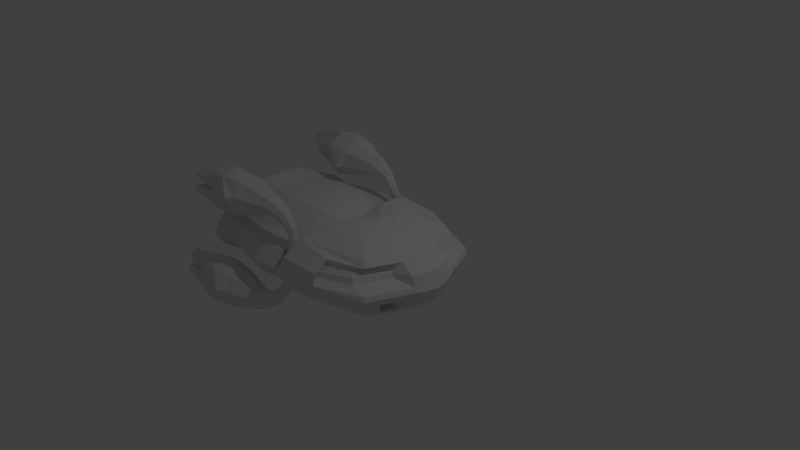# Source: GLBR_Enemy_Drone_V1_DL.blend  (saved by Blender 2.76.0; exported with 4.5.12 LTS)
import bpy
from mathutils import Matrix  # noqa: F401  (used for matrix-valued properties, if any)

bpy.ops.wm.read_factory_settings(use_empty=True)
scene = bpy.context.scene
scene.name = 'Scene'

# ---- collections
col_collection_1 = bpy.data.collections.new('Collection 1'); scene.collection.children.link(col_collection_1)

# ---- world
world_world = bpy.data.worlds.new('World'); scene.world = world_world
world_world.color = (0.05088, 0.05088, 0.05088)
world_world.use_sun_shadow = False
world_world.sun_shadow_jitter_overblur = 0.0
world_world.cycles.sampling_method = 'MANUAL'
world_world.cycles.sample_map_resolution = 256

# ---- cameras
cam_camera = bpy.data.cameras.new('Camera')
cam_camera.clip_end = 100.0
cam_camera.lens = 35.0
cam_camera.sensor_width = 32.0
cam_camera.sensor_height = 18.0
cam_camera.ortho_scale = 7.314
cam_camera.dof.focus_distance = 0.0
cam_camera.dof.aperture_fstop = 128.0

# ---- lights
light_lamp = bpy.data.lights.new('Lamp', 'POINT')
light_lamp.transmission_factor = 0.0
light_lamp.cutoff_distance = 30.0
light_lamp.energy = 100.0
light_lamp.shadow_buffer_clip_start = 1.001
light_lamp.shadow_soft_size = 0.1
light_lamp.shadow_maximum_resolution = 0.006
light_lamp.use_absolute_resolution = True
light_lamp.cycles.use_multiple_importance_sampling = False

# ---- meshes
me_sphere = bpy.data.meshes.new('Sphere')
me_sphere.from_pydata([(0.0872, 0.848, 0.4095), (0.0872, 0.848, -0.4095), (0.07876, 0.848, 0.4095), (0.07876, 0.848, -0.4095), (-0.1982, -0.4095, 1.038), (-0.1051, -0.6161, 0.8062), (0.0872, -0.848, 0.4095), (-1.665e-07, -1.07, -4.677e-08), (0.0872, -0.848, -0.4095), (-0.003772, -0.6161, -0.7566), (0.07769, -0.3788, -0.8387), (0.07876, -0.848, 0.4095), (-0.5694, -0.4095, 1.038), (-0.5694, -0.6161, 0.8062), (-0.5694, -0.848, 0.5846), (-0.5694, -0.6161, -0.7566), (-0.5694, -0.4095, -0.9886), (0.07876, -0.848, -0.4095), (-0.5694, -0.8903, -0.5846), (-0.5694, -1.255, -0.4095), (-0.5694, -1.255, 0.4095), (-0.5694, -1.418, -5.367e-08), (-1.331, -0.4981, 0.6358), (-1.331, -0.7116, 0.4931), (-1.331, -0.8638, 0.3477), (-1.331, -0.7141, -0.4536), (-1.331, -0.4956, -0.5997), (-1.331, -0.8664, -0.3408), (-1.331, -1.029, -0.2336), (-1.331, -1.029, 0.2388), (-1.331, -1.123, 0.002629), (0.2215, -0.2159, 1.069), (-0.2269, -0.6986, 1.037), (0.1038, -1.158, 0.5748), (0.1948, -1.367, 0.3917), (0.09853, -1.307, 0.2439), (-0.3584, -1.381, -0.4103), (-0.2245, -1.108, -0.7574), (-0.1015, -0.6986, -0.9894), (0.0404, -0.2159, -1.071), (0.358, -0.5572, 0.9877), (0.6468, -0.9046, 0.6334), (0.567, -1.04, 0.4086), (0.8338, -0.8082, -0.3822), (0.358, -0.5572, -0.9894), (0.4779, -0.2159, 0.9877), (0.6698, -0.4938, 0.5449), (1.014, -0.3657, 0.3914), (0.9562, -0.46, -0.3822), (0.4779, -0.2159, -0.9894), (-1.331, -1.069, 0.002924), (-1.331, -0.8943, 0.003407), (-1.331, -0.7422, 0.003827), (-1.331, -0.5146, 0.004456), (-1.331, -0.4095, 1.038), (-1.331, -0.2948, 0.6516), (-1.331, -0.7566, 0.8062), (-1.331, -0.9886, 0.5846), (-1.331, -0.7566, -0.7566), (-1.331, -0.4095, -0.9886), (-1.331, -0.9886, -0.5846), (-1.331, -0.2948, -0.6396), (-1.331, -1.255, -0.4095), (-1.331, -1.255, 0.4095), (-1.331, -1.418, -5.367e-08), (-1.331, -0.2948, 0.005197), (-1.964, -0.3951, 0.9967), (-1.964, -0.73, 0.773), (-1.964, -0.962, 0.5513), (-1.964, -0.7322, -0.7219), (-1.964, -0.3929, -0.9486), (-1.964, -0.9642, -0.5498), (-1.964, -1.22, -0.3814), (-1.964, -1.22, 0.3814), (-1.964, -1.372, -6.008e-08), (-1.964, -0.2524, 0.005197), (-1.964, -0.2524, -0.6913), (-1.964, -0.2524, 0.6974), (-1.964, -0.5124, 0.6772), (-1.964, -0.7382, 0.5263), (-1.964, -0.8903, 0.381), (-1.964, -0.7386, -0.4883), (-1.964, -0.5121, -0.6396), (-1.964, -0.8907, -0.3756), (-1.964, -1.064, -0.2617), (-1.964, -1.064, 0.2669), (-1.964, -1.169, 0.002629), (-1.964, -0.04242, 1.024), (-1.964, -0.04242, -1.018), (-1.964, -0.04242, 0.003917), (0.825, -1.108, -0.00084), (0.7675, -1.04, -0.4103), (0.6034, -0.8465, -0.7574), (0.794, -0.4877, 0.2439), (1.057, -0.2159, -0.4103), (0.825, -0.2159, -0.7574), (0.8491, -0.8315, -0.2173), (0.6243, -0.7373, -0.3735), (0.7481, -0.7055, -0.5702), (0.9809, -0.4562, -0.2173), (0.6955, -0.5345, -0.3735), (0.834, -0.4611, -0.5702), (-0.3584, -1.108, 0.8054), (-0.4303, -1.381, 0.4086), (-0.5013, -1.477, -0.00084), (0.6034, -0.8465, 0.7558), (0.809, -1.089, 0.1327), (0.825, -0.2159, 0.7558), (1.057, -0.2159, 0.4086), (1.138, -0.2159, -0.00084), (-0.5694, -1.069, 0.002083), (0.6299, -0.7486, -0.284), (0.5619, -0.6621, -0.5125), (0.7063, -0.5312, -0.284), (0.6063, -0.5358, -0.5125), (0.1963, -1.135, 0.68), (0.1007, -1.282, 0.3774), (0.1936, -1.424, 0.132), (0.4843, -0.9548, 0.5312), (0.5953, -1.073, 0.2451), (0.8489, -0.3664, 0.6408), (0.7762, -0.4917, 0.3766), (1.06, -0.3634, 0.132), (0.1776, -0.9809, -0.7574), (0.1546, -0.6198, -0.9894), (0.1883, -1.367, -0.00084), (0.1894, -1.215, -0.4103), (-0.95, -0.7203, 0.8456), (-0.95, -0.9859, -0.6141), (-0.95, -1.488, -0.0004911), (-0.95, -0.4297, 1.089), (-0.95, -0.4297, -1.038), (-0.95, -0.9637, 0.6131), (-0.95, -0.7203, -0.7945), (-0.95, -1.317, 0.4292), (-0.95, -1.317, -0.4302), (-1.647, -0.707, -0.7063), (-1.647, -0.3826, -0.923), (-1.647, -0.9237, -0.5456), (-1.647, -1.173, -0.382), (-1.647, -1.325, 0.000651), (-1.647, -1.173, 0.3833), (-1.647, -0.3826, 0.9707), (-1.647, -0.707, 0.754), (-1.647, -0.9237, 0.5469), (-0.2284, -0.3316, -0.7629), (-0.3532, -0.3455, 0.8796), (-0.2241, -0.7156, 0.4176), (-0.2241, -0.7321, -0.4106), (-0.3111, -0.5199, 0.6839), (-0.2652, -0.5199, -0.635), (-0.2635, -0.9024, 0.004338), (-1.964, -0.4095, 1.038), (-1.964, -0.7566, 0.8062), (-1.964, -0.9886, 0.5846), (-1.964, -0.7566, -0.7566), (-1.964, -0.4095, -0.9886), (-1.964, -0.9886, -0.5846), (-1.964, -1.255, -0.4095), (-1.964, -1.255, 0.4095), (-1.964, -1.418, -6.082e-08), (-1.964, -0.2948, 0.005197), (-1.964, -0.2948, -0.6396), (-1.964, -0.2948, 0.6516), (-1.964, -0.4981, 0.6358), (-1.964, -0.7116, 0.4931), (-1.964, -0.8638, 0.3477), (-1.964, -0.7141, -0.4536), (-1.964, -0.4956, -0.5997), (-1.964, -0.8664, -0.3408), (-1.964, -1.029, -0.2336), (-1.964, -1.029, 0.2388), (-1.964, -1.123, 0.002629), (-1.809, -0.06646, 0.003917), (-1.809, -0.06646, -0.989), (-1.809, -0.06646, 0.9982), (-1.809, -0.387, 0.9732), (-1.809, -0.7149, 0.7542), (-1.809, -0.947, 0.5324), (-1.809, -0.7183, -0.7022), (-1.809, -0.3835, -0.9259), (-1.809, -0.9505, -0.5301), (-1.809, -1.201, -0.3654), (-1.809, -1.201, 0.3654), (-1.809, -1.347, -5.967e-08), (-1.809, -0.2283, 0.005197), (-1.809, -0.2283, -0.7206), (-1.809, -0.2283, 0.7234), (-1.809, -0.5206, 0.7007), (-1.809, -0.7533, 0.5452), (-1.809, -0.9054, 0.3999), (-1.809, -0.7524, -0.508), (-1.809, -0.5215, -0.6623), (-1.809, -0.9044, -0.3953), (-1.809, -1.083, -0.2776), (-1.809, -1.083, 0.2829), (-1.809, -1.195, 0.002629), (0.0872, -0.848, 0.4095), (0.0872, -0.848, -0.4095), (0.07876, -0.848, 0.4095), (0.07876, -0.848, -0.4095), (-0.1982, 0.4095, 1.038), (-0.1051, 0.6161, 0.8062), (0.0872, 0.848, 0.4095), (-1.665e-07, 1.07, -4.677e-08), (0.0872, 0.848, -0.4095), (-0.003772, 0.6161, -0.7566), (0.07769, 0.3788, -0.8387), (0.07876, 0.848, 0.4095), (-0.5694, 0.4095, 1.038), (-0.5694, 0.6161, 0.8062), (-0.5694, 0.848, 0.5846), (-0.5694, 0.6161, -0.7566), (-0.5694, 0.4095, -0.9886), (0.07876, 0.848, -0.4095), (-0.5694, 0.8903, -0.5846), (-0.5694, 1.255, -0.4095), (-0.5694, 1.255, 0.4095), (-0.5694, 1.418, -5.367e-08), (-1.331, 0.4981, 0.6358), (-1.331, 0.7116, 0.4931), (-1.331, 0.8638, 0.3477), (-1.331, 0.7141, -0.4536), (-1.331, 0.4956, -0.5997), (-1.331, 0.8664, -0.3408), (-1.331, 1.029, -0.2336), (-1.331, 1.029, 0.2388), (-1.331, 1.123, 0.002629), (0.2215, 0.2159, 1.069), (-0.2269, 0.6986, 1.037), (0.1038, 1.158, 0.5748), (0.1948, 1.367, 0.3917), (0.09853, 1.307, 0.2439), (-0.3584, 1.381, -0.4103), (-0.2245, 1.108, -0.7574), (-0.1015, 0.6986, -0.9894), (0.0404, 0.2159, -1.071), (0.358, 0.5572, 0.9877), (0.6468, 0.9046, 0.6334), (0.567, 1.04, 0.4086), (0.8338, 0.8082, -0.3822), (0.358, 0.5572, -0.9894), (0.4779, 0.2159, 0.9877), (0.6698, 0.4938, 0.5449), (1.014, 0.3657, 0.3914), (0.9562, 0.46, -0.3822), (0.4779, 0.2159, -0.9894), (-1.331, 1.069, 0.002924), (-1.331, 0.8943, 0.003407), (-1.331, 0.7422, 0.003827), (-1.331, 0.5146, 0.004456), (-1.331, 0.4095, 1.038), (-1.331, 0.2948, 0.6516), (-1.331, 0.7566, 0.8062), (-1.331, 0.9886, 0.5846), (-1.331, 0.7566, -0.7566), (-1.331, 0.4095, -0.9886), (-1.331, 0.9886, -0.5846), (-1.331, 0.2948, -0.6396), (-1.331, 1.255, -0.4095), (-1.331, 1.255, 0.4095), (-1.331, 1.418, -5.367e-08), (-1.331, 0.2948, 0.005197), (-1.964, 0.3951, 0.9967), (-1.964, 0.73, 0.773), (-1.964, 0.962, 0.5513), (-1.964, 0.7322, -0.7219), (-1.964, 0.3929, -0.9486), (-1.964, 0.9642, -0.5498), (-1.964, 1.22, -0.3814), (-1.964, 1.22, 0.3814), (-1.964, 1.372, -6.008e-08), (-1.964, 0.2524, 0.005197), (-1.964, 0.2524, -0.6913), (-1.964, 0.2524, 0.6974), (-1.964, 0.5124, 0.6772), (-1.964, 0.7382, 0.5263), (-1.964, 0.8903, 0.381), (-1.964, 0.7386, -0.4883), (-1.964, 0.5121, -0.6396), (-1.964, 0.8907, -0.3756), (-1.964, 1.064, -0.2617), (-1.964, 1.064, 0.2669), (-1.964, 1.169, 0.002629), (0.1094, 0.0, 1.07), (0.1094, 0.0, -1.07), (0.5189, 0.0, 0.9886), (0.866, 0.0, 0.7566), (1.098, 0.0, 0.4095), (1.179, 0.0, -4.843e-08), (1.098, 0.0, -0.4095), (0.866, 0.0, -0.7566), (0.5189, 0.0, -0.9886), (-0.5694, 0.0, 1.07), (-0.5694, 0.0, -1.07), (-1.331, 0.0, 1.07), (-1.331, 0.0, -1.07), (-1.964, 0.04242, 1.024), (-1.964, 0.04242, -1.018), (-1.964, 0.04242, 0.003917), (0.825, 1.108, -0.00084), (0.7675, 1.04, -0.4103), (0.6034, 0.8465, -0.7574), (0.794, 0.4877, 0.2439), (1.057, 0.2159, -0.4103), (0.825, 0.2159, -0.7574), (0.8491, 0.8315, -0.2173), (0.6243, 0.7373, -0.3735), (0.7481, 0.7055, -0.5702), (0.9809, 0.4562, -0.2173), (0.6955, 0.5345, -0.3735), (0.834, 0.4611, -0.5702), (-0.3584, 1.108, 0.8054), (-0.4303, 1.381, 0.4086), (-0.5013, 1.477, -0.00084), (0.6034, 0.8465, 0.7558), (0.809, 1.089, 0.1327), (0.825, 0.2159, 0.7558), (1.057, 0.2159, 0.4086), (1.138, 0.2159, -0.00084), (-0.5694, 1.069, 0.002083), (0.6299, 0.7486, -0.284), (0.5619, 0.6621, -0.5125), (0.7063, 0.5312, -0.284), (0.6063, 0.5358, -0.5125), (0.1963, 1.135, 0.68), (0.1007, 1.282, 0.3774), (0.1936, 1.424, 0.132), (0.4843, 0.9548, 0.5312), (0.5953, 1.073, 0.2451), (0.8489, 0.3664, 0.6408), (0.7762, 0.4917, 0.3766), (1.06, 0.3634, 0.132), (0.1776, 0.9809, -0.7574), (0.1546, 0.6198, -0.9894), (0.1883, 1.367, -0.00084), (0.1894, 1.215, -0.4103), (-0.95, 0.0, -1.123), (-0.95, 0.0, 1.122), (-0.95, 0.7203, 0.8456), (-0.95, 0.9859, -0.6141), (-0.95, 1.488, -0.0004911), (-0.95, 0.4297, 1.089), (-0.95, 0.4297, -1.038), (-0.95, 0.9637, 0.6131), (-0.95, 0.7203, -0.7945), (-0.95, 1.317, 0.4292), (-0.95, 1.317, -0.4302), (-1.647, 0.0, -0.9991), (-1.647, 0.0, 1.0), (-1.647, 0.707, -0.7063), (-1.647, 0.3826, -0.923), (-1.647, 0.9237, -0.5456), (-1.647, 1.173, -0.382), (-1.647, 1.325, 0.000651), (-1.647, 1.173, 0.3833), (-1.647, 0.3826, 0.9707), (-1.647, 0.707, 0.754), (-1.647, 0.9237, 0.5469), (-0.214, 0.0, -0.8994), (-0.214, 0.0, 0.9065), (-0.2284, 0.3316, -0.7629), (-0.3532, 0.3455, 0.8796), (-0.2241, 0.7156, 0.4176), (-0.2241, 0.7321, -0.4106), (-0.3111, 0.5199, 0.6839), (-0.2652, 0.5199, -0.635), (-0.2635, 0.9024, 0.004338), (-1.964, 0.0, 0.003917), (-1.964, 0.0, -1.07), (-1.964, 0.0, 1.07), (-1.964, 0.4095, 1.038), (-1.964, 0.7566, 0.8062), (-1.964, 0.9886, 0.5846), (-1.964, 0.7566, -0.7566), (-1.964, 0.4095, -0.9886), (-1.964, 0.9886, -0.5846), (-1.964, 1.255, -0.4095), (-1.964, 1.255, 0.4095), (-1.964, 1.418, -6.082e-08), (-1.964, 0.2948, 0.005197), (-1.964, 0.2948, -0.6396), (-1.964, 0.2948, 0.6516), (-1.964, 0.4981, 0.6358), (-1.964, 0.7116, 0.4931), (-1.964, 0.8638, 0.3477), (-1.964, 0.7141, -0.4536), (-1.964, 0.4956, -0.5997), (-1.964, 0.8664, -0.3408), (-1.964, 1.029, -0.2336), (-1.964, 1.029, 0.2388), (-1.964, 1.123, 0.002629), (-1.809, 0.06646, 0.003917), (-1.809, 0.06646, -0.989), (-1.809, 0.06646, 0.9982), (-1.809, 0.387, 0.9732), (-1.809, 0.7149, 0.7542), (-1.809, 0.947, 0.5324), (-1.809, 0.7183, -0.7022), (-1.809, 0.3835, -0.9259), (-1.809, 0.9505, -0.5301), (-1.809, 1.201, -0.3654), (-1.809, 1.201, 0.3654), (-1.809, 1.347, -5.967e-08), (-1.809, 0.2283, 0.005197), (-1.809, 0.2283, -0.7206), (-1.809, 0.2283, 0.7234), (-1.809, 0.5206, 0.7007), (-1.809, 0.7533, 0.5452), (-1.809, 0.9054, 0.3999), (-1.809, 0.7524, -0.508), (-1.809, 0.5215, -0.6623), (-1.809, 0.9044, -0.3953), (-1.809, 1.083, -0.2776), (-1.809, 1.083, 0.2829), (-1.809, 1.195, 0.002629)], [(2, 0), (3, 1), (11, 6), (17, 8), (199, 197), (200, 198), (208, 203), (214, 205)], [(4, 32, 31, 284), (292, 49, 39, 285), (287, 107, 108, 288), (285, 39, 38, 10), (284, 31, 45, 286), (286, 45, 107, 287), (10, 38, 37, 9), (9, 37, 36, 8), (8, 36, 104, 7), (291, 95, 49, 292), (7, 104, 103, 6), (290, 94, 95, 291), (6, 103, 102, 5), (289, 109, 94, 290), (5, 102, 32, 4), (288, 108, 109, 289), (146, 12, 13, 149), (145, 16, 294, 359), (360, 293, 12, 146), (21, 110, 14, 20), (134, 63, 64, 129), (338, 295, 54, 130), (131, 59, 296, 337), (133, 58, 59, 131), (149, 13, 14, 147), (150, 15, 16, 145), (147, 14, 110, 151), (19, 18, 110, 21), (130, 54, 56, 127), (129, 64, 62, 135), (135, 62, 60, 128), (127, 56, 57, 132), (116, 42, 118, 33), (123, 92, 91, 126), (35, 119, 42, 116), (102, 105, 40, 32), (124, 44, 92, 123), (126, 91, 90, 125), (119, 93, 121, 42), (105, 107, 45, 40), (44, 49, 95, 92), (42, 121, 46, 118), (32, 40, 31), (44, 124, 39), (39, 49, 44), (40, 45, 31), (133, 128, 60, 58), (65, 61, 26, 53), (53, 26, 25, 52), (51, 52, 25, 27), (28, 50, 51, 27), (30, 50, 28), (55, 65, 53, 22), (29, 50, 30), (22, 53, 52, 23), (24, 23, 52, 51), (50, 29, 24, 51), (138, 157, 155, 136), (23, 165, 164, 22), (28, 170, 172, 30), (139, 158, 157, 138), (22, 164, 163, 55), (65, 161, 162, 61), (30, 172, 171, 29), (137, 156, 369, 348), (25, 167, 169, 27), (55, 163, 161, 65), (136, 155, 156, 137), (27, 169, 170, 28), (188, 176, 175, 187), (189, 177, 176, 188), (190, 178, 177, 189), (192, 180, 179, 191), (186, 174, 180, 192), (193, 181, 182, 194), (191, 179, 181, 193), (196, 184, 183, 195), (194, 182, 184, 196), (195, 183, 178, 190), (185, 173, 174, 186), (187, 175, 173, 185), (29, 171, 166, 24), (24, 166, 165, 23), (141, 159, 160, 140), (349, 370, 152, 142), (26, 168, 167, 25), (140, 160, 158, 139), (142, 152, 153, 143), (61, 162, 168, 26), (144, 154, 159, 141), (143, 153, 154, 144), (96, 90, 91, 43), (43, 91, 92, 98), (48, 94, 109, 99), (101, 95, 94, 48), (98, 92, 95, 101), (99, 109, 90, 96), (111, 96, 43, 97), (97, 43, 98, 112), (100, 48, 99, 113), (114, 101, 48, 100), (112, 98, 101, 114), (113, 99, 96, 111), (115, 102, 103, 34), (34, 103, 104, 117), (41, 105, 102, 115), (117, 125, 90, 106), (47, 108, 107, 120), (122, 109, 108, 47), (106, 90, 109, 122), (120, 107, 105, 41), (33, 115, 34, 116), (116, 34, 117, 35), (118, 41, 115, 33), (35, 117, 106, 119), (121, 47, 120, 46), (93, 122, 47, 121), (119, 106, 122, 93), (46, 120, 41, 118), (148, 18, 15, 150), (151, 110, 18, 148), (134, 132, 57, 63), (36, 126, 125, 104), (104, 125, 117), (38, 124, 123, 37), (39, 124, 38), (37, 123, 126, 36), (112, 114, 100, 97), (97, 100, 113, 111), (20, 14, 132, 134), (15, 18, 128, 133), (13, 127, 132, 14), (19, 135, 128, 18), (21, 129, 135, 19), (12, 130, 127, 13), (15, 133, 131, 16), (16, 131, 337, 294), (293, 338, 130, 12), (20, 134, 129, 21), (56, 143, 144, 57), (57, 144, 141, 63), (54, 142, 143, 56), (64, 140, 139, 62), (295, 349, 142, 54), (63, 141, 140, 64), (58, 136, 137, 59), (59, 137, 348, 296), (62, 139, 138, 60), (60, 138, 136, 58), (7, 151, 148, 8), (8, 148, 150, 9), (6, 147, 151, 7), (9, 150, 145, 10), (5, 149, 147, 6), (284, 360, 146, 4), (10, 145, 359, 285), (4, 146, 149, 5), (88, 89, 368, 369), (89, 87, 370, 368), (87, 66, 152, 370), (66, 67, 153, 152), (67, 68, 154, 153), (69, 70, 156, 155), (70, 88, 369, 156), (72, 71, 157, 158), (71, 69, 155, 157), (73, 74, 160, 159), (74, 72, 158, 160), (68, 73, 159, 154), (75, 76, 162, 161), (77, 75, 161, 163), (78, 77, 163, 164), (79, 78, 164, 165), (80, 79, 165, 166), (82, 81, 167, 168), (76, 82, 168, 162), (83, 84, 170, 169), (81, 83, 169, 167), (86, 85, 171, 172), (84, 86, 172, 170), (85, 80, 166, 171), (174, 173, 89, 88), (173, 175, 87, 89), (175, 176, 66, 87), (176, 177, 67, 66), (177, 178, 68, 67), (179, 180, 70, 69), (180, 174, 88, 70), (182, 181, 71, 72), (181, 179, 69, 71), (183, 184, 74, 73), (184, 182, 72, 74), (178, 183, 73, 68), (185, 186, 76, 75), (187, 185, 75, 77), (188, 187, 77, 78), (189, 188, 78, 79), (190, 189, 79, 80), (192, 191, 81, 82), (186, 192, 82, 76), (193, 194, 84, 83), (191, 193, 83, 81), (196, 195, 85, 86), (194, 196, 86, 84), (195, 190, 80, 85), (201, 284, 228, 229), (292, 285, 236, 246), (287, 288, 318, 317), (285, 207, 235, 236), (284, 286, 242, 228), (286, 287, 317, 242), (207, 206, 234, 235), (206, 205, 233, 234), (205, 204, 314, 233), (291, 292, 246, 305), (204, 203, 313, 314), (290, 291, 305, 304), (203, 202, 312, 313), (289, 290, 304, 319), (202, 201, 229, 312), (288, 289, 319, 318), (362, 365, 210, 209), (361, 359, 294, 213), (360, 362, 209, 293), (218, 217, 211, 320), (346, 341, 261, 260), (338, 342, 251, 295), (343, 337, 296, 256), (345, 343, 256, 255), (365, 363, 211, 210), (366, 361, 213, 212), (363, 367, 320, 211), (216, 218, 320, 215), (342, 339, 253, 251), (341, 347, 259, 261), (347, 340, 257, 259), (339, 344, 254, 253), (326, 230, 328, 239), (333, 336, 301, 302), (232, 326, 239, 329), (312, 229, 237, 315), (334, 333, 302, 241), (336, 335, 300, 301), (329, 239, 331, 303), (315, 237, 242, 317), (241, 302, 305, 246), (239, 328, 243, 331), (229, 228, 237), (241, 236, 334), (236, 241, 246), (237, 228, 242), (345, 255, 257, 340), (262, 250, 223, 258), (250, 249, 222, 223), (248, 224, 222, 249), (225, 224, 248, 247), (227, 225, 247), (252, 219, 250, 262), (226, 227, 247), (219, 220, 249, 250), (221, 248, 249, 220), (247, 248, 221, 226), (352, 350, 374, 376), (220, 219, 383, 384), (225, 227, 391, 389), (353, 352, 376, 377), (219, 252, 382, 383), (262, 258, 381, 380), (227, 226, 390, 391), (351, 348, 369, 375), (222, 224, 388, 386), (252, 262, 380, 382), (350, 351, 375, 374), (224, 225, 389, 388), (407, 406, 394, 395), (408, 407, 395, 396), (409, 408, 396, 397), (411, 410, 398, 399), (405, 411, 399, 393), (412, 413, 401, 400), (410, 412, 400, 398), (415, 414, 402, 403), (413, 415, 403, 401), (414, 409, 397, 402), (404, 405, 393, 392), (406, 404, 392, 394), (226, 221, 385, 390), (221, 220, 384, 385), (355, 354, 379, 378), (349, 356, 371, 370), (223, 222, 386, 387), (354, 353, 377, 379), (356, 357, 372, 371), (258, 223, 387, 381), (358, 355, 378, 373), (357, 358, 373, 372), (306, 240, 301, 300), (240, 308, 302, 301), (245, 309, 319, 304), (311, 245, 304, 305), (308, 311, 305, 302), (309, 306, 300, 319), (321, 307, 240, 306), (307, 322, 308, 240), (310, 323, 309, 245), (324, 310, 245, 311), (322, 324, 311, 308), (323, 321, 306, 309), (325, 231, 313, 312), (231, 327, 314, 313), (238, 325, 312, 315), (327, 316, 300, 335), (244, 330, 317, 318), (332, 244, 318, 319), (316, 332, 319, 300), (330, 238, 315, 317), (230, 326, 231, 325), (326, 232, 327, 231), (328, 230, 325, 238), (232, 329, 316, 327), (331, 243, 330, 244), (303, 331, 244, 332), (329, 303, 332, 316), (243, 328, 238, 330), (364, 366, 212, 215), (367, 364, 215, 320), (346, 260, 254, 344), (233, 314, 335, 336), (314, 327, 335), (235, 234, 333, 334), (236, 235, 334), (234, 233, 336, 333), (322, 307, 310, 324), (307, 321, 323, 310), (217, 346, 344, 211), (212, 345, 340, 215), (210, 211, 344, 339), (216, 215, 340, 347), (218, 216, 347, 341), (209, 210, 339, 342), (212, 213, 343, 345), (213, 294, 337, 343), (293, 209, 342, 338), (217, 218, 341, 346), (253, 254, 358, 357), (254, 260, 355, 358), (251, 253, 357, 356), (261, 259, 353, 354), (295, 251, 356, 349), (260, 261, 354, 355), (255, 256, 351, 350), (256, 296, 348, 351), (259, 257, 352, 353), (257, 255, 350, 352), (204, 205, 364, 367), (205, 206, 366, 364), (203, 204, 367, 363), (206, 207, 361, 366), (202, 203, 363, 365), (284, 201, 362, 360), (207, 285, 359, 361), (201, 202, 365, 362), (298, 369, 368, 299), (299, 368, 370, 297), (297, 370, 371, 263), (263, 371, 372, 264), (264, 372, 373, 265), (266, 374, 375, 267), (267, 375, 369, 298), (269, 377, 376, 268), (268, 376, 374, 266), (270, 378, 379, 271), (271, 379, 377, 269), (265, 373, 378, 270), (272, 380, 381, 273), (274, 382, 380, 272), (275, 383, 382, 274), (276, 384, 383, 275), (277, 385, 384, 276), (279, 387, 386, 278), (273, 381, 387, 279), (280, 388, 389, 281), (278, 386, 388, 280), (283, 391, 390, 282), (281, 389, 391, 283), (282, 390, 385, 277), (393, 298, 299, 392), (392, 299, 297, 394), (394, 297, 263, 395), (395, 263, 264, 396), (396, 264, 265, 397), (398, 266, 267, 399), (399, 267, 298, 393), (401, 269, 268, 400), (400, 268, 266, 398), (402, 270, 271, 403), (403, 271, 269, 401), (397, 265, 270, 402), (404, 272, 273, 405), (406, 274, 272, 404), (407, 275, 274, 406), (408, 276, 275, 407), (409, 277, 276, 408), (411, 279, 278, 410), (405, 273, 279, 411), (412, 280, 281, 413), (410, 278, 280, 412), (415, 283, 282, 414), (413, 281, 283, 415), (414, 282, 277, 409)])
me_sphere.use_remesh_preserve_volume = False
me_sphere.use_remesh_preserve_attributes = False
me_sphere.use_mirror_vertex_groups = False
me_sphere.update()
me_torus_002 = bpy.data.meshes.new('Torus.002')
me_torus_002.from_pydata([(3.592e-08, -1.315, 0.02152), (2.24e-07, -1.2, 0.3004), (8.295e-08, -0.9207, 0.416), (3.592e-08, -0.6418, 0.3004), (8.295e-08, -0.5262, 0.02152), (3.592e-08, -0.6418, -0.2574), (8.295e-08, -0.9207, -0.373), (2.24e-07, -1.2, -0.2574), (0.7786, -0.5889, -0.04603), (0.7622, -0.5725, 0.01007), (0.7225, -0.5328, 0.0333), (0.6829, -0.4932, 0.01007), (0.6664, -0.4767, -0.04603), (0.6829, -0.4932, -0.1021), (0.7225, -0.5328, -0.1254), (0.7622, -0.5725, -0.1021), (-0.9548, -0.7439, 0.05261), (-0.951, -0.6661, 0.001875), (-0.9547, -0.9211, 0.05265), (-0.5404, -0.8325, 0.179), (-0.9547, -0.7437, -0.05238), (-0.9497, -1.001, 0.000129), (-0.9547, -0.9212, -0.05239), (-0.5404, -0.8324, -0.1788), (-0.5511, -0.8325, -8.425e-05), (-0.854, -0.6967, 0.1425), (-0.854, -0.549, -0.001213), (-0.854, -0.9818, 0.1425), (-0.3842, -0.8392, 0.2908), (-0.854, -0.6967, -0.1425), (-0.854, -1.13, 2.164e-05), (-0.854, -0.9818, -0.1425), (-0.3842, -0.8392, -0.2907), (0.3548, -0.7634, 0.1752), (0.4157, -1.045, 0.1844), (0.4282, -1.048, -0.1049), (0.3672, -0.7661, -0.114), (0.3827, -0.9038, 0.2397), (0.3484, -0.7064, 0.02869), (0.4346, -1.105, 0.04168), (0.4003, -0.9075, -0.1694), (0.5554, -0.7243, 0.1058), (0.623, -0.8853, 0.1096), (0.6283, -0.8864, -0.07191), (0.5606, -0.7254, -0.07579), (0.5881, -0.8046, 0.1453), (0.544, -0.6915, 0.01418), (0.6397, -0.9192, 0.01967), (0.5956, -0.8061, -0.1114), (-0.2664, -0.5728, -0.3086), (-0.2664, -0.4029, 0.01464), (-0.2664, -0.5728, 0.3388), (-0.07672, -0.8965, -0.4786), (-0.2664, -1.39, 0.01514), (-0.2664, -1.22, -0.3086), (-0.07672, -0.8965, 0.5089), (-0.2664, -1.22, 0.3388), (3.592e-08, 1.315, 0.02152), (2.24e-07, 1.2, 0.3004), (8.295e-08, 0.9207, 0.416), (3.592e-08, 0.6418, 0.3004), (8.295e-08, 0.5262, 0.02152), (3.592e-08, 0.6418, -0.2574), (8.295e-08, 0.9207, -0.373), (2.24e-07, 1.2, -0.2574), (0.7786, 0.5889, -0.04603), (0.7622, 0.5725, 0.01007), (0.7225, 0.5328, 0.0333), (0.6829, 0.4932, 0.01007), (0.6664, 0.4767, -0.04603), (0.6829, 0.4932, -0.1021), (0.7225, 0.5328, -0.1254), (0.7622, 0.5725, -0.1021), (-0.9548, 0.7439, 0.05261), (-0.951, 0.6661, 0.001875), (-0.9547, 0.9211, 0.05265), (-0.5404, 0.8325, 0.179), (-0.9547, 0.7437, -0.05238), (-0.9497, 1.001, 0.000129), (-0.9547, 0.9212, -0.05239), (-0.5404, 0.8324, -0.1788), (-0.5511, 0.8325, -8.425e-05), (-0.854, 0.6967, 0.1425), (-0.854, 0.549, -0.001213), (-0.854, 0.9818, 0.1425), (-0.3842, 0.8392, 0.2908), (-0.854, 0.6967, -0.1425), (-0.854, 1.13, 2.164e-05), (-0.854, 0.9818, -0.1425), (-0.3842, 0.8392, -0.2907), (0.9658, 0.0, 1.821e-09), (0.9298, 0.0, 0.08699), (0.8428, 0.0, 0.123), (0.7558, 0.0, 0.08699), (0.7198, 0.0, -2.715e-10), (0.7558, 0.0, -0.08699), (0.8428, 0.0, -0.123), (0.9298, 0.0, -0.08699), (0.3548, 0.7634, 0.1752), (0.4157, 1.045, 0.1844), (0.4282, 1.048, -0.1049), (0.3672, 0.7661, -0.114), (0.3827, 0.9038, 0.2397), (0.3484, 0.7064, 0.02869), (0.4346, 1.105, 0.04168), (0.4003, 0.9075, -0.1694), (0.5554, 0.7243, 0.1058), (0.623, 0.8853, 0.1096), (0.6283, 0.8864, -0.07191), (0.5606, 0.7254, -0.07579), (0.5881, 0.8046, 0.1453), (0.544, 0.6915, 0.01418), (0.6397, 0.9192, 0.01967), (0.5956, 0.8061, -0.1114), (-0.2664, 0.5728, -0.3086), (-0.2664, 0.4029, 0.01464), (-0.2664, 0.5728, 0.3388), (-0.07672, 0.8965, -0.4786), (-0.2664, 1.39, 0.01514), (-0.2664, 1.22, -0.3086), (-0.07672, 0.8965, 0.5089), (-0.2664, 1.22, 0.3388), (0.2561, -0.4174, -3.552), (0.2896, -0.1846, -3.74), (0.2959, 0.1165, -3.712), (0.2714, 0.3096, -3.486), (0.2304, 0.2815, -3.193), (0.197, 0.04868, -3.006), (0.1907, -0.2525, -3.033), (0.2151, -0.4455, -3.259), (0.9831, 0.1279, -2.899), (0.9741, 0.1701, -2.946), (0.9372, 0.2195, -2.961), (0.8941, 0.2472, -2.937), (0.87, 0.2369, -2.886), (0.8791, 0.1947, -2.84), (0.916, 0.1453, -2.824), (0.9591, 0.1177, -2.849), (-0.6898, 0.1847, -3.643), (-0.6954, 0.2296, -3.563), (-0.684, 0.02769, -3.724), (-0.2659, 0.1299, -3.652), (-0.7038, 0.1357, -3.553), (-0.6836, -0.06817, -3.713), (-0.698, -0.02146, -3.633), (-0.3136, -0.03732, -3.344), (-0.3002, 0.04715, -3.501), (-0.5811, 0.26, -3.665), (-0.6051, 0.3236, -3.474), (-0.5718, 0.007446, -3.795), (-0.09828, 0.1629, -3.698), (-0.6191, 0.1266, -3.42), (-0.586, -0.1905, -3.739), (-0.6099, -0.1259, -3.549), (-0.1759, -0.109, -3.197), (0.6048, 0.113, -3.313), (0.6747, -0.1375, -3.428), (0.6483, -0.2762, -3.176), (0.5785, -0.02569, -3.061), (0.6452, 0.01646, -3.423), (0.5772, 0.09553, -3.163), (0.676, -0.2587, -3.326), (0.6079, -0.1797, -3.066), (0.79, 0.09806, -3.167), (0.8618, -0.04854, -3.221), (0.8427, -0.1349, -3.063), (0.7709, 0.01171, -3.01), (0.8298, 0.04264, -3.227), (0.7656, 0.08525, -3.077), (0.8671, -0.1221, -3.153), (0.8029, -0.07947, -3.004), (-0.07197, 0.1086, -3.021), (-0.03438, 0.4103, -3.222), (0.01441, 0.4114, -3.578), (0.1009, -0.2739, -2.957), (-0.002165, -0.4642, -3.671), (-0.05089, -0.4649, -3.315), (0.2327, 0.188, -3.808), (0.03549, -0.1621, -3.872), (0.1705, 1.913, -2.357), (0.2115, 1.941, -2.65), (0.236, 1.748, -2.876), (0.2296, 1.447, -2.903), (0.1962, 1.214, -2.715), (0.1552, 1.186, -2.422), (0.1307, 1.379, -2.196), (0.137, 1.68, -2.169), (0.9448, 1.171, -2.364), (0.9368, 1.184, -2.426), (0.9025, 1.164, -2.477), (0.862, 1.121, -2.489), (0.839, 1.082, -2.453), (0.847, 1.068, -2.392), (0.8813, 1.089, -2.34), (0.9218, 1.132, -2.329), (-0.7383, 1.503, -2.967), (-0.7388, 1.41, -2.958), (-0.744, 1.66, -2.887), (-0.3201, 1.605, -2.895), (-0.7523, 1.453, -2.877), (-0.7488, 1.706, -2.804), (-0.758, 1.611, -2.796), (-0.3678, 1.438, -2.587), (-0.3544, 1.522, -2.745), (-0.6265, 1.494, -3.032), (-0.6408, 1.296, -2.975), (-0.6358, 1.747, -2.903), (-0.1529, 1.65, -2.936), (-0.6645, 1.361, -2.787), (-0.6596, 1.812, -2.713), (-0.6738, 1.614, -2.657), (-0.2305, 1.378, -2.435), (1.153, 0.6552, -2.608), (1.129, 0.6989, -2.695), (1.049, 0.7232, -2.756), (0.9594, 0.7138, -2.754), (0.9127, 0.6762, -2.691), (0.9362, 0.6324, -2.604), (1.016, 0.6082, -2.544), (1.106, 0.6176, -2.545), (0.5551, 1.466, -2.619), (0.6066, 1.714, -2.479), (0.5801, 1.58, -2.224), (0.5286, 1.332, -2.365), (0.5863, 1.618, -2.602), (0.5312, 1.347, -2.521), (0.604, 1.699, -2.322), (0.5488, 1.428, -2.242), (0.7428, 1.381, -2.509), (0.8041, 1.52, -2.416), (0.785, 1.436, -2.258), (0.7237, 1.297, -2.351), (0.7774, 1.468, -2.496), (0.7205, 1.31, -2.449), (0.8072, 1.507, -2.318), (0.7504, 1.349, -2.271), (-0.1093, 1.123, -2.5), (-0.06062, 1.124, -2.856), (-0.02289, 1.426, -3.058), (0.04252, 1.314, -2.142), (-0.0927, 1.999, -2.408), (-0.1304, 1.697, -2.206), (0.1743, 1.776, -2.993), (-0.04397, 2.0, -2.764)], [], [(47, 8, 9, 42), (42, 9, 10, 45), (45, 10, 11, 41), (41, 11, 12, 46), (46, 12, 13, 44), (44, 13, 14, 48), (48, 14, 15, 43), (43, 15, 8, 47), (8, 90, 91, 9), (9, 91, 92, 10), (10, 92, 93, 11), (11, 93, 94, 12), (12, 94, 95, 13), (13, 95, 96, 14), (14, 96, 97, 15), (15, 97, 90, 8), (52, 32, 29, 49), (51, 25, 28, 55), (53, 30, 31, 54), (56, 27, 30, 53), (54, 31, 32, 52), (55, 28, 27, 56), (24, 23, 22, 21), (19, 24, 21, 18), (17, 16, 25, 26), (19, 18, 27, 28), (21, 22, 31, 30), (22, 23, 32, 31), (16, 19, 28, 25), (18, 21, 30, 27), (23, 20, 29, 32), (50, 26, 25, 51), (17, 20, 23, 24), (17, 24, 19, 16), (7, 35, 39, 0), (6, 40, 35, 7), (5, 36, 40, 6), (4, 38, 36, 5), (3, 33, 38, 4), (2, 37, 33, 3), (1, 34, 37, 2), (0, 39, 34, 1), (50, 49, 29, 26), (20, 17, 26, 29), (35, 43, 47, 39), (40, 48, 43, 35), (36, 44, 48, 40), (38, 46, 44, 36), (33, 41, 46, 38), (37, 45, 41, 33), (34, 42, 45, 37), (39, 47, 42, 34), (4, 5, 49, 50), (4, 50, 51, 3), (2, 55, 56, 1), (7, 54, 52, 6), (1, 56, 53, 0), (0, 53, 54, 7), (3, 51, 55, 2), (6, 52, 49, 5), (112, 107, 66, 65), (107, 110, 67, 66), (110, 106, 68, 67), (106, 111, 69, 68), (111, 109, 70, 69), (109, 113, 71, 70), (113, 108, 72, 71), (108, 112, 65, 72), (65, 66, 91, 90), (66, 67, 92, 91), (67, 68, 93, 92), (68, 69, 94, 93), (69, 70, 95, 94), (70, 71, 96, 95), (71, 72, 97, 96), (72, 65, 90, 97), (117, 114, 86, 89), (116, 120, 85, 82), (118, 119, 88, 87), (121, 118, 87, 84), (119, 117, 89, 88), (120, 121, 84, 85), (81, 78, 79, 80), (76, 75, 78, 81), (74, 83, 82, 73), (76, 85, 84, 75), (78, 87, 88, 79), (79, 88, 89, 80), (73, 82, 85, 76), (75, 84, 87, 78), (80, 89, 86, 77), (115, 116, 82, 83), (74, 81, 80, 77), (74, 73, 76, 81), (64, 57, 104, 100), (63, 64, 100, 105), (62, 63, 105, 101), (61, 62, 101, 103), (60, 61, 103, 98), (59, 60, 98, 102), (58, 59, 102, 99), (57, 58, 99, 104), (115, 83, 86, 114), (77, 86, 83, 74), (100, 104, 112, 108), (105, 100, 108, 113), (101, 105, 113, 109), (103, 101, 109, 111), (98, 103, 111, 106), (102, 98, 106, 110), (99, 102, 110, 107), (104, 99, 107, 112), (61, 115, 114, 62), (61, 60, 116, 115), (59, 58, 121, 120), (64, 63, 117, 119), (58, 57, 118, 121), (57, 64, 119, 118), (60, 59, 120, 116), (63, 62, 114, 117), (169, 164, 131, 130), (164, 167, 132, 131), (167, 163, 133, 132), (163, 168, 134, 133), (168, 166, 135, 134), (166, 170, 136, 135), (170, 165, 137, 136), (165, 169, 130, 137), (130, 131, 213, 212), (131, 132, 214, 213), (132, 133, 215, 214), (133, 134, 216, 215), (134, 135, 217, 216), (135, 136, 218, 217), (136, 137, 219, 218), (137, 130, 212, 219), (174, 171, 151, 154), (173, 177, 150, 147), (175, 176, 153, 152), (178, 175, 152, 149), (176, 174, 154, 153), (177, 178, 149, 150), (146, 143, 144, 145), (141, 140, 143, 146), (139, 148, 147, 138), (141, 150, 149, 140), (143, 152, 153, 144), (144, 153, 154, 145), (138, 147, 150, 141), (140, 149, 152, 143), (145, 154, 151, 142), (172, 173, 147, 148), (139, 146, 145, 142), (139, 138, 141, 146), (129, 122, 161, 157), (128, 129, 157, 162), (127, 128, 162, 158), (126, 127, 158, 160), (125, 126, 160, 155), (124, 125, 155, 159), (123, 124, 159, 156), (122, 123, 156, 161), (172, 148, 151, 171), (142, 151, 148, 139), (157, 161, 169, 165), (162, 157, 165, 170), (158, 162, 170, 166), (160, 158, 166, 168), (155, 160, 168, 163), (159, 155, 163, 167), (156, 159, 167, 164), (161, 156, 164, 169), (126, 172, 171, 127), (126, 125, 173, 172), (124, 123, 178, 177), (129, 128, 174, 176), (123, 122, 175, 178), (122, 129, 176, 175), (125, 124, 177, 173), (128, 127, 171, 174), (234, 187, 188, 229), (229, 188, 189, 232), (232, 189, 190, 228), (228, 190, 191, 233), (233, 191, 192, 231), (231, 192, 193, 235), (235, 193, 194, 230), (230, 194, 187, 234), (187, 212, 213, 188), (188, 213, 214, 189), (189, 214, 215, 190), (190, 215, 216, 191), (191, 216, 217, 192), (192, 217, 218, 193), (193, 218, 219, 194), (194, 219, 212, 187), (239, 211, 208, 236), (238, 204, 207, 242), (240, 209, 210, 241), (243, 206, 209, 240), (241, 210, 211, 239), (242, 207, 206, 243), (203, 202, 201, 200), (198, 203, 200, 197), (196, 195, 204, 205), (198, 197, 206, 207), (200, 201, 210, 209), (201, 202, 211, 210), (195, 198, 207, 204), (197, 200, 209, 206), (202, 199, 208, 211), (237, 205, 204, 238), (196, 199, 202, 203), (196, 203, 198, 195), (186, 222, 226, 179), (185, 227, 222, 186), (184, 223, 227, 185), (183, 225, 223, 184), (182, 220, 225, 183), (181, 224, 220, 182), (180, 221, 224, 181), (179, 226, 221, 180), (237, 236, 208, 205), (199, 196, 205, 208), (222, 230, 234, 226), (227, 235, 230, 222), (223, 231, 235, 227), (225, 233, 231, 223), (220, 228, 233, 225), (224, 232, 228, 220), (221, 229, 232, 224), (226, 234, 229, 221), (183, 184, 236, 237), (183, 237, 238, 182), (181, 242, 243, 180), (186, 241, 239, 185), (180, 243, 240, 179), (179, 240, 241, 186), (182, 238, 242, 181), (185, 239, 236, 184)])
me_torus_002.use_remesh_preserve_volume = False
me_torus_002.use_remesh_preserve_attributes = False
me_torus_002.use_mirror_vertex_groups = False
me_torus_002.update()

# ---- objects
ob_sphere = bpy.data.objects.new('Sphere', me_sphere)
ob_torus_000 = bpy.data.objects.new('Torus.000', me_torus_002)
ob_lamp = bpy.data.objects.new('Lamp', light_lamp)
ob_camera = bpy.data.objects.new('Camera', cam_camera)

# ---- transforms, parenting, visibility, modifiers, constraints
ob_sphere.location = (0.0, 0.0, 0.0)
ob_sphere.scale = (1.0, 0.7979, 0.509)
ob_sphere.lineart.crease_threshold = 0.0
ob_torus_000.location = (-1.311, 1.066, 0.07195)
ob_torus_000.rotation_euler = (-1.328, -0.0005033, -0.1106)
ob_torus_000.scale = (1.118, -0.6908, 0.7009)
ob_torus_000.lineart.crease_threshold = 0.0
ob_lamp.location = (4.076, 1.005, 5.904)
ob_lamp.rotation_euler = (0.6503, 0.05522, 1.866)
ob_lamp.lock_rotations_4d = False
ob_lamp.empty_display_type = 'ARROWS'
ob_lamp.color = (0.0, 0.0, 0.0, 0.0)
ob_lamp.lineart.crease_threshold = 0.0
ob_camera.location = (7.481, -6.508, 5.344)
ob_camera.rotation_euler = (1.109, 0.01082, 0.8149)
ob_camera.lock_rotations_4d = False
ob_camera.empty_display_type = 'ARROWS'
ob_camera.color = (0.0, 0.0, 0.0, 0.0)
ob_camera.display_type = 'WIRE'
ob_camera.lineart.crease_threshold = 0.0

# ---- collection membership
col_collection_1.objects.link(ob_sphere)
col_collection_1.objects.link(ob_torus_000)
col_collection_1.objects.link(ob_lamp)
col_collection_1.objects.link(ob_camera)

# ---- scene / render settings (as saved in the file)
scene.camera = ob_camera
scene.frame_start = 1; scene.frame_end = 250; scene.frame_set(0)
scene.render.engine = 'BLENDER_EEVEE_NEXT'
scene.render.resolution_percentage = 50
scene.render.dither_intensity = 0.0
scene.cycles.use_denoising = False
scene.cycles.samples = 10
scene.cycles.sampling_pattern = 'TABULATED_SOBOL'
scene.cycles.light_sampling_threshold = 0.0
scene.cycles.use_adaptive_sampling = False
scene.cycles.use_light_tree = False
scene.cycles.blur_glossy = 0.0
scene.cycles.pixel_filter_type = 'GAUSSIAN'
scene.cycles.sample_clamp_indirect = 0.0
scene.view_settings.view_transform = 'Standard'
bpy.context.view_layer.update()
